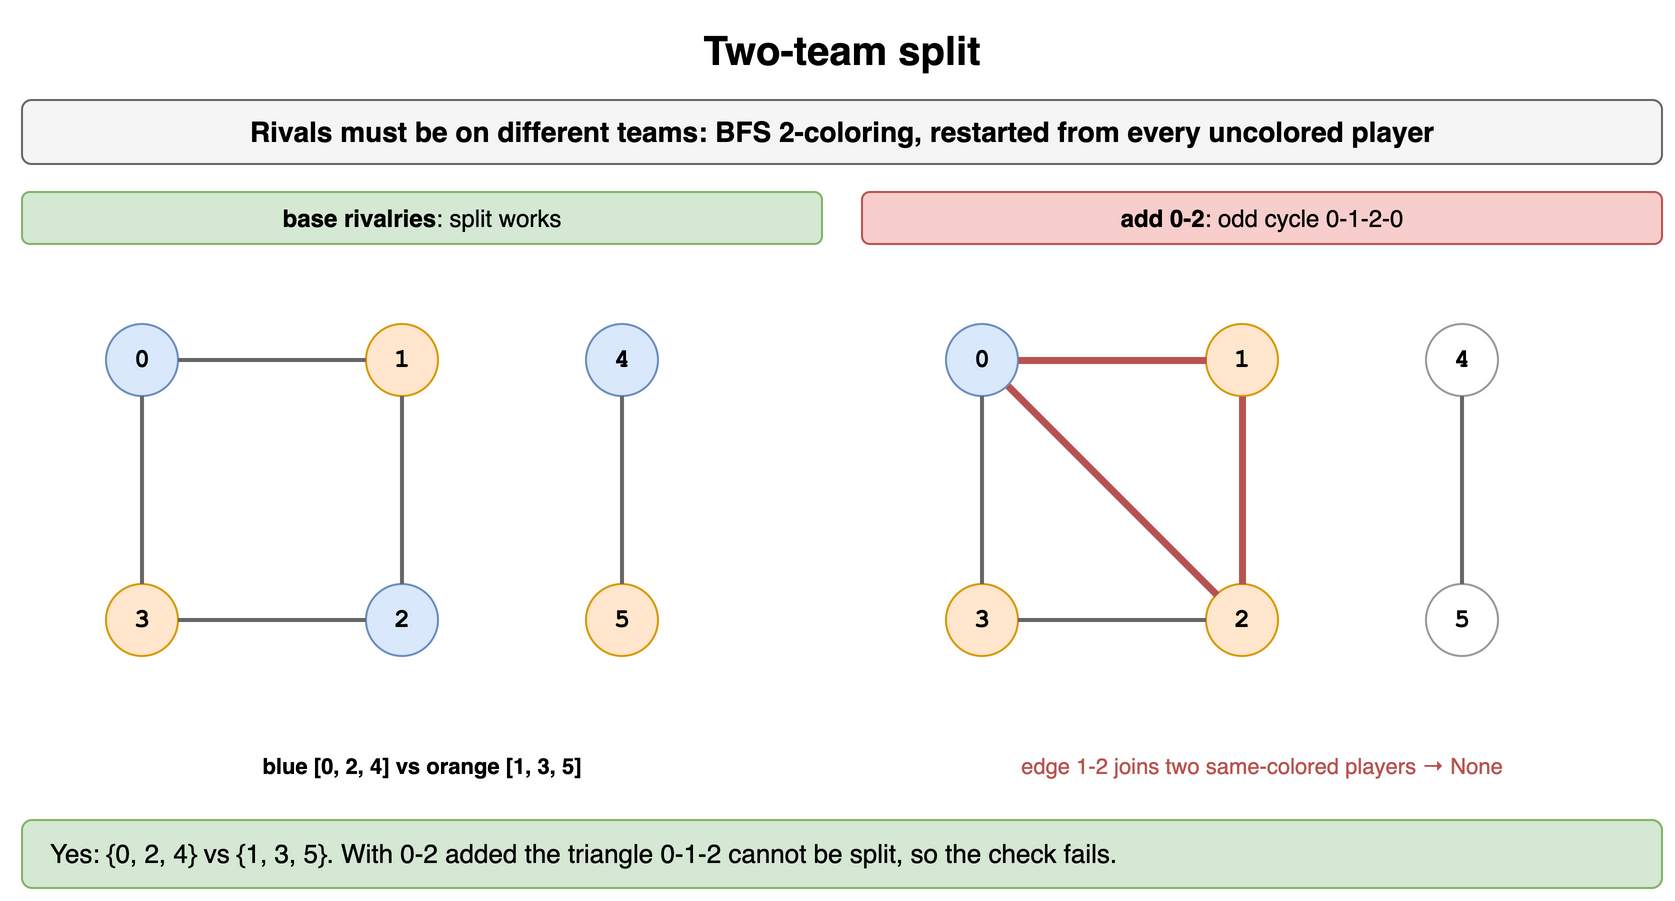

The diagram above was exported from draw.io. Its source (the exported page's mxGraphModel, read from the mxfile embedded in the PNG):
<mxGraphModel dx="900" dy="460" grid="1" gridSize="10" guides="1" tooltips="1" connect="1" arrows="1" fold="1" page="1" pageScale="1" pageWidth="900" pageHeight="460" math="0" shadow="0">
  <root>
    <mxCell id="0" />
    <mxCell id="1" parent="0" />
    <mxCell id="d131" value="Two-team split" style="text;html=1;align=center;verticalAlign=middle;whiteSpace=wrap;fontSize=20;fontStyle=1;" vertex="1" parent="1">
      <mxGeometry x="40" y="10" width="820" height="30" as="geometry" />
    </mxCell>
    <mxCell id="d132" value="Rivals must be on different teams: BFS 2-coloring, restarted from every uncolored player" style="rounded=1;whiteSpace=wrap;html=1;fillColor=#f5f5f5;strokeColor=#666666;fontStyle=1;fontSize=14;" vertex="1" parent="1">
      <mxGeometry x="40" y="50" width="820" height="32" as="geometry" />
    </mxCell>
    <mxCell id="d133" value="&lt;b&gt;base rivalries&lt;/b&gt;: split works" style="rounded=1;whiteSpace=wrap;html=1;fillColor=#d5e8d4;strokeColor=#82b366;fontSize=12;" vertex="1" parent="1">
      <mxGeometry x="40" y="96" width="400" height="26" as="geometry" />
    </mxCell>
    <mxCell id="d134" value="0" style="ellipse;whiteSpace=wrap;html=1;fontStyle=1;fontSize=13;fontFamily=Courier New;fillColor=#dae8fc;strokeColor=#6c8ebf;" vertex="1" parent="1">
      <mxGeometry x="82.0" y="162.0" width="36" height="36" as="geometry" />
    </mxCell>
    <mxCell id="d135" value="1" style="ellipse;whiteSpace=wrap;html=1;fontStyle=1;fontSize=13;fontFamily=Courier New;fillColor=#ffe6cc;strokeColor=#d79b00;" vertex="1" parent="1">
      <mxGeometry x="212.0" y="162.0" width="36" height="36" as="geometry" />
    </mxCell>
    <mxCell id="d136" value="2" style="ellipse;whiteSpace=wrap;html=1;fontStyle=1;fontSize=13;fontFamily=Courier New;fillColor=#dae8fc;strokeColor=#6c8ebf;" vertex="1" parent="1">
      <mxGeometry x="212.0" y="292.0" width="36" height="36" as="geometry" />
    </mxCell>
    <mxCell id="d137" value="3" style="ellipse;whiteSpace=wrap;html=1;fontStyle=1;fontSize=13;fontFamily=Courier New;fillColor=#ffe6cc;strokeColor=#d79b00;" vertex="1" parent="1">
      <mxGeometry x="82.0" y="292.0" width="36" height="36" as="geometry" />
    </mxCell>
    <mxCell id="d138" value="4" style="ellipse;whiteSpace=wrap;html=1;fontStyle=1;fontSize=13;fontFamily=Courier New;fillColor=#dae8fc;strokeColor=#6c8ebf;" vertex="1" parent="1">
      <mxGeometry x="322.0" y="162.0" width="36" height="36" as="geometry" />
    </mxCell>
    <mxCell id="d139" value="5" style="ellipse;whiteSpace=wrap;html=1;fontStyle=1;fontSize=13;fontFamily=Courier New;fillColor=#ffe6cc;strokeColor=#d79b00;" vertex="1" parent="1">
      <mxGeometry x="322.0" y="292.0" width="36" height="36" as="geometry" />
    </mxCell>
    <mxCell id="d1310" value="" style="endArrow=none;html=1;strokeWidth=2;strokeColor=#666666;fontSize=12;fontStyle=1;labelBackgroundColor=#ffffff;fontFamily=Courier New;" edge="1" parent="1" source="d134" target="d135">
      <mxGeometry relative="1" as="geometry" />
    </mxCell>
    <mxCell id="d1311" value="" style="endArrow=none;html=1;strokeWidth=2;strokeColor=#666666;fontSize=12;fontStyle=1;labelBackgroundColor=#ffffff;fontFamily=Courier New;" edge="1" parent="1" source="d135" target="d136">
      <mxGeometry relative="1" as="geometry" />
    </mxCell>
    <mxCell id="d1312" value="" style="endArrow=none;html=1;strokeWidth=2;strokeColor=#666666;fontSize=12;fontStyle=1;labelBackgroundColor=#ffffff;fontFamily=Courier New;" edge="1" parent="1" source="d136" target="d137">
      <mxGeometry relative="1" as="geometry" />
    </mxCell>
    <mxCell id="d1313" value="" style="endArrow=none;html=1;strokeWidth=2;strokeColor=#666666;fontSize=12;fontStyle=1;labelBackgroundColor=#ffffff;fontFamily=Courier New;" edge="1" parent="1" source="d137" target="d134">
      <mxGeometry relative="1" as="geometry" />
    </mxCell>
    <mxCell id="d1314" value="" style="endArrow=none;html=1;strokeWidth=2;strokeColor=#666666;fontSize=12;fontStyle=1;labelBackgroundColor=#ffffff;fontFamily=Courier New;" edge="1" parent="1" source="d138" target="d139">
      <mxGeometry relative="1" as="geometry" />
    </mxCell>
    <mxCell id="d1315" value="blue [0, 2, 4] vs orange [1, 3, 5]" style="text;html=1;whiteSpace=wrap;fontSize=11;align=center;fontStyle=1;" vertex="1" parent="1">
      <mxGeometry x="40" y="370" width="400" height="18" as="geometry" />
    </mxCell>
    <mxCell id="d1316" value="&lt;b&gt;add 0-2&lt;/b&gt;: odd cycle 0-1-2-0" style="rounded=1;whiteSpace=wrap;html=1;fillColor=#f8cecc;strokeColor=#b85450;fontSize=12;" vertex="1" parent="1">
      <mxGeometry x="460" y="96" width="400" height="26" as="geometry" />
    </mxCell>
    <mxCell id="d1317" value="0" style="ellipse;whiteSpace=wrap;html=1;fontStyle=1;fontSize=13;fontFamily=Courier New;fillColor=#dae8fc;strokeColor=#6c8ebf;" vertex="1" parent="1">
      <mxGeometry x="502.0" y="162.0" width="36" height="36" as="geometry" />
    </mxCell>
    <mxCell id="d1318" value="1" style="ellipse;whiteSpace=wrap;html=1;fontStyle=1;fontSize=13;fontFamily=Courier New;fillColor=#ffe6cc;strokeColor=#d79b00;" vertex="1" parent="1">
      <mxGeometry x="632.0" y="162.0" width="36" height="36" as="geometry" />
    </mxCell>
    <mxCell id="d1319" value="2" style="ellipse;whiteSpace=wrap;html=1;fontStyle=1;fontSize=13;fontFamily=Courier New;fillColor=#ffe6cc;strokeColor=#d79b00;" vertex="1" parent="1">
      <mxGeometry x="632.0" y="292.0" width="36" height="36" as="geometry" />
    </mxCell>
    <mxCell id="d1320" value="3" style="ellipse;whiteSpace=wrap;html=1;fontStyle=1;fontSize=13;fontFamily=Courier New;fillColor=#ffe6cc;strokeColor=#d79b00;" vertex="1" parent="1">
      <mxGeometry x="502.0" y="292.0" width="36" height="36" as="geometry" />
    </mxCell>
    <mxCell id="d1321" value="4" style="ellipse;whiteSpace=wrap;html=1;fontStyle=1;fontSize=13;fontFamily=Courier New;fillColor=#ffffff;strokeColor=#999999;" vertex="1" parent="1">
      <mxGeometry x="742.0" y="162.0" width="36" height="36" as="geometry" />
    </mxCell>
    <mxCell id="d1322" value="5" style="ellipse;whiteSpace=wrap;html=1;fontStyle=1;fontSize=13;fontFamily=Courier New;fillColor=#ffffff;strokeColor=#999999;" vertex="1" parent="1">
      <mxGeometry x="742.0" y="292.0" width="36" height="36" as="geometry" />
    </mxCell>
    <mxCell id="d1323" value="" style="endArrow=none;html=1;strokeWidth=3.5;strokeColor=#b85450;fontSize=12;fontStyle=1;labelBackgroundColor=#ffffff;fontFamily=Courier New;" edge="1" parent="1" source="d1317" target="d1318">
      <mxGeometry relative="1" as="geometry" />
    </mxCell>
    <mxCell id="d1324" value="" style="endArrow=none;html=1;strokeWidth=3.5;strokeColor=#b85450;fontSize=12;fontStyle=1;labelBackgroundColor=#ffffff;fontFamily=Courier New;" edge="1" parent="1" source="d1318" target="d1319">
      <mxGeometry relative="1" as="geometry" />
    </mxCell>
    <mxCell id="d1325" value="" style="endArrow=none;html=1;strokeWidth=2;strokeColor=#666666;fontSize=12;fontStyle=1;labelBackgroundColor=#ffffff;fontFamily=Courier New;" edge="1" parent="1" source="d1319" target="d1320">
      <mxGeometry relative="1" as="geometry" />
    </mxCell>
    <mxCell id="d1326" value="" style="endArrow=none;html=1;strokeWidth=2;strokeColor=#666666;fontSize=12;fontStyle=1;labelBackgroundColor=#ffffff;fontFamily=Courier New;" edge="1" parent="1" source="d1320" target="d1317">
      <mxGeometry relative="1" as="geometry" />
    </mxCell>
    <mxCell id="d1327" value="" style="endArrow=none;html=1;strokeWidth=2;strokeColor=#666666;fontSize=12;fontStyle=1;labelBackgroundColor=#ffffff;fontFamily=Courier New;" edge="1" parent="1" source="d1321" target="d1322">
      <mxGeometry relative="1" as="geometry" />
    </mxCell>
    <mxCell id="d1328" value="" style="endArrow=none;html=1;strokeWidth=3.5;strokeColor=#b85450;fontSize=12;fontStyle=1;labelBackgroundColor=#ffffff;fontFamily=Courier New;" edge="1" parent="1" source="d1317" target="d1319">
      <mxGeometry relative="1" as="geometry" />
    </mxCell>
    <mxCell id="d1329" value="edge 1-2 joins two same-colored players → None" style="text;html=1;whiteSpace=wrap;fontSize=11;align=center;fontColor=#b85450;" vertex="1" parent="1">
      <mxGeometry x="460" y="370" width="400" height="18" as="geometry" />
    </mxCell>
    <mxCell id="d1330" value="Yes: {0, 2, 4} vs {1, 3, 5}. With 0-2 added the triangle 0-1-2 cannot be split, so the check fails." style="rounded=1;whiteSpace=wrap;html=1;fillColor=#d5e8d4;strokeColor=#82b366;fontSize=13;align=left;spacingLeft=12;" vertex="1" parent="1">
      <mxGeometry x="40" y="410" width="820" height="34" as="geometry" />
    </mxCell>
  </root>
</mxGraphModel>